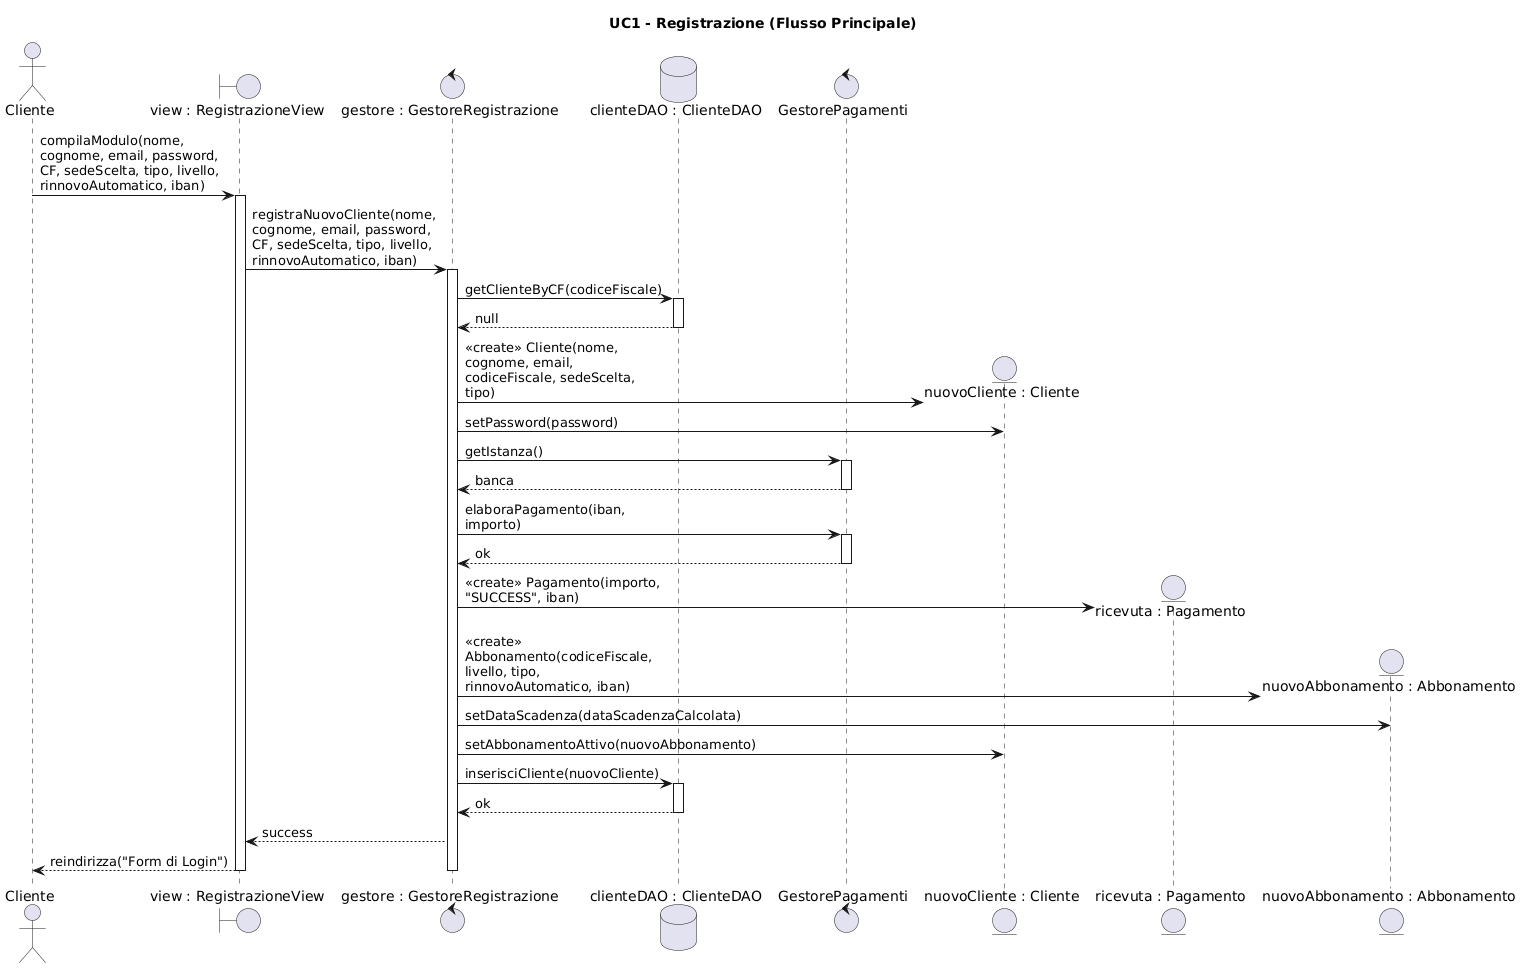

The diagram above was rendered by PlantUML. Its source (embedded in the PNG):
@startuml
skinparam maxMessageSize 200 
skinparam monochrome false 
skinparam linetype ortho 

title UC1 - Registrazione (Flusso Principale) 

actor "Cliente" as C 
boundary "view : RegistrazioneView" as View 
control "gestore : GestoreRegistrazione" as Controller 
database "clienteDAO : ClienteDAO" as CDAO 
control "GestorePagamenti" as GP 
entity "nuovoCliente : Cliente" as Cliente 
entity "ricevuta : Pagamento" as Pagamento
entity "nuovoAbbonamento : Abbonamento" as Abbonamento 

C -> View : compilaModulo(nome, cognome, email, password, CF, sedeScelta, tipo, livello, rinnovoAutomatico, iban)
activate View 

View -> Controller : registraNuovoCliente(nome, cognome, email, password, CF, sedeScelta, tipo, livello, rinnovoAutomatico, iban) 
activate Controller 

' Controllo duplicati
Controller -> CDAO : getClienteByCF(codiceFiscale)
activate CDAO
CDAO --> Controller : null
deactivate CDAO

' Creazione entità Cliente
create Cliente 
Controller -> Cliente : <<create>> Cliente(nome, cognome, email, codiceFiscale, sedeScelta, tipo) 
Controller -> Cliente : setPassword(password)

' Invocazione Singleton e Pagamento
Controller -> GP : getIstanza()
activate GP
GP --> Controller : banca
deactivate GP

Controller -> GP : elaboraPagamento(iban, importo) 
activate GP 
GP --> Controller : ok
deactivate GP 

' Creazione ricevuta Pagamento (presente nel codice)
create Pagamento
Controller -> Pagamento : <<create>> Pagamento(importo, "SUCCESS", iban)

' Creazione e associazione Abbonamento
create Abbonamento
Controller -> Abbonamento : <<create>> Abbonamento(codiceFiscale, livello, tipo, rinnovoAutomatico, iban)
Controller -> Abbonamento : setDataScadenza(dataScadenzaCalcolata)
Controller -> Cliente : setAbbonamentoAttivo(nuovoAbbonamento)

' Salvataggio nel DB
Controller -> CDAO : inserisciCliente(nuovoCliente) 
activate CDAO 
CDAO --> Controller : ok
deactivate CDAO 

' Ritorno alla View
Controller --> View : success
View --> C : reindirizza("Form di Login") 
deactivate Controller 
deactivate View
@enduml